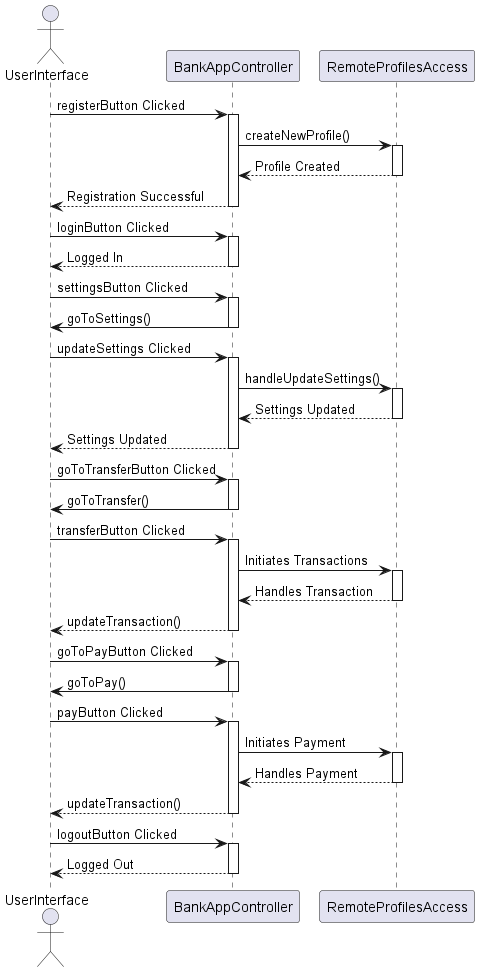

The diagram above was rendered by PlantUML. Its source (embedded in the PNG):
@startuml

actor UserInterface
participant BankAppController
participant RemoteProfilesAccess

UserInterface -> BankAppController: registerButton Clicked
activate BankAppController
BankAppController -> RemoteProfilesAccess: createNewProfile()
activate RemoteProfilesAccess
RemoteProfilesAccess --> BankAppController: Profile Created
deactivate RemoteProfilesAccess
BankAppController --> UserInterface: Registration Successful
deactivate BankAppController

UserInterface -> BankAppController: loginButton Clicked
activate BankAppController
BankAppController --> UserInterface: Logged In
deactivate BankAppController


UserInterface -> BankAppController: settingsButton Clicked
activate BankAppController
BankAppController -> UserInterface: goToSettings()
deactivate BankAppController

UserInterface -> BankAppController: updateSettings Clicked
activate BankAppController
BankAppController -> RemoteProfilesAccess: handleUpdateSettings()
activate RemoteProfilesAccess
RemoteProfilesAccess --> BankAppController: Settings Updated
deactivate RemoteProfilesAccess
BankAppController --> UserInterface: Settings Updated
deactivate BankAppController

UserInterface -> BankAppController: goToTransferButton Clicked
activate BankAppController
BankAppController -> UserInterface: goToTransfer()
deactivate BankAppController

UserInterface -> BankAppController: transferButton Clicked
activate BankAppController
BankAppController -> RemoteProfilesAccess: Initiates Transactions
activate RemoteProfilesAccess
RemoteProfilesAccess --> BankAppController: Handles Transaction
deactivate RemoteProfilesAccess
BankAppController -->  UserInterface: updateTransaction()
deactivate BankAppController

UserInterface -> BankAppController: goToPayButton Clicked
activate BankAppController
BankAppController -> UserInterface: goToPay() 
deactivate BankAppController

UserInterface -> BankAppController: payButton Clicked
activate BankAppController
BankAppController -> RemoteProfilesAccess: Initiates Payment
activate RemoteProfilesAccess
RemoteProfilesAccess --> BankAppController: Handles Payment
deactivate RemoteProfilesAccess
BankAppController -->  UserInterface: updateTransaction()
deactivate BankAppController

UserInterface -> BankAppController: logoutButton Clicked
activate BankAppController
BankAppController --> UserInterface: Logged Out
deactivate BankAppController

@enduml